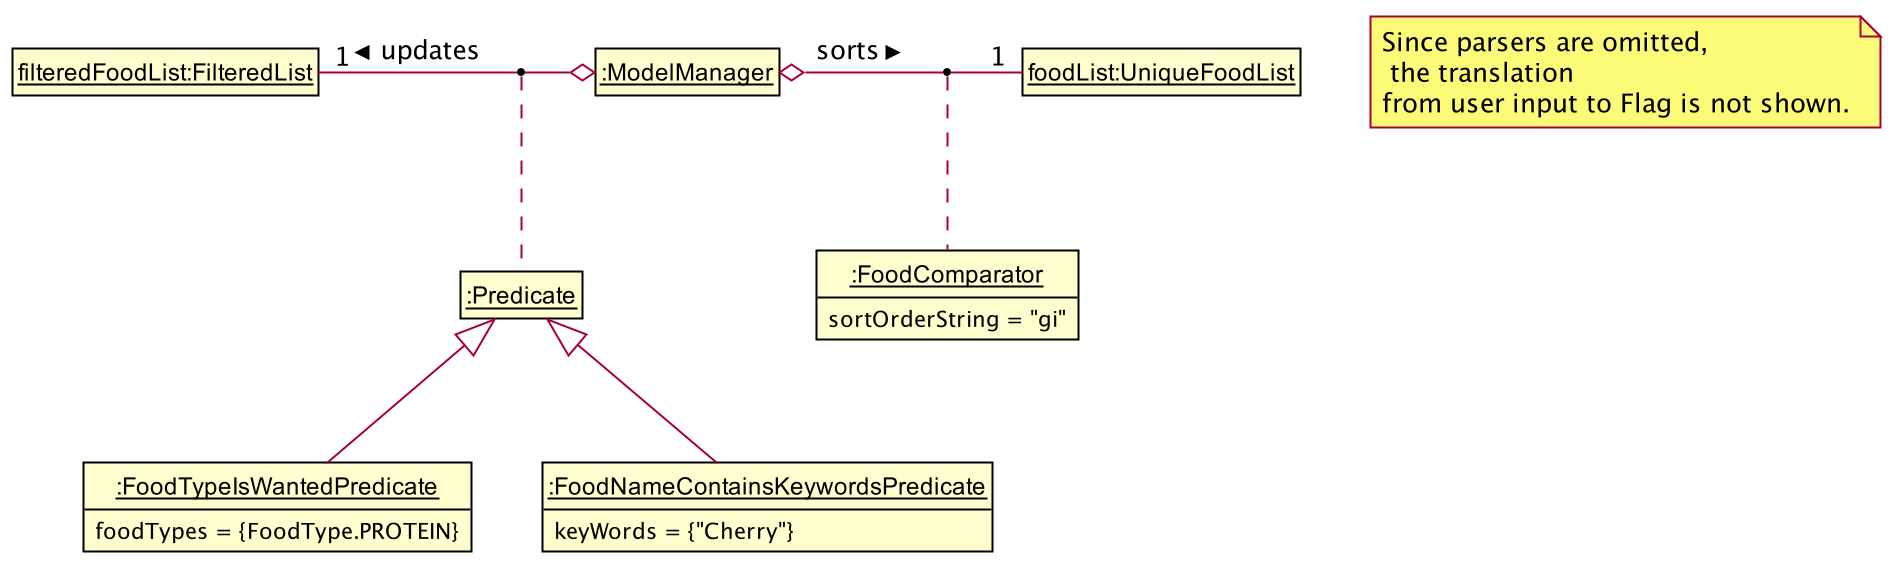

The diagram above was rendered by PlantUML. Its source (embedded in the PNG):
@startuml








skinparam BackgroundColor #FFFFFFF

skinparam Shadowing false

skinparam Class {
    FontColor #FFFFFF
    BorderThickness 1
    BorderColor #FFFFFF
    StereotypeFontColor #FFFFFF
    FontName Arial
}

skinparam Actor {
    BorderColor #000000
    Color #000000
    FontName Arial
}

skinparam Sequence {
    MessageAlign center
    BoxFontSize 15
    BoxPadding 0
    BoxFontColor #FFFFFF
    FontName Arial
}

skinparam Participant {
    FontColor #FFFFFFF
    Padding 20
}

skinparam MinClassWidth 50
skinparam ParticipantPadding 10
skinparam Shadowing false
skinparam DefaultTextAlignment center
skinparam packageStyle Rectangle

hide footbox
hide members
hide circle
skinparam ClassFontColor #000000
skinparam ClassBorderColor #000000

note "Since parsers are omitted,\n the translation\nfrom user input to Flag is not shown." as N1

class ModelManager as "__:ModelManager__"
class FoodTypeIsWantedPredicate as "__:FoodTypeIsWantedPredicate__" {
    foodTypes = {FoodType.PROTEIN}
}
class FoodNameContainsKeywordsPredicate as "__:FoodNameContainsKeywordsPredicate__" {
    keyWords = {"Cherry"}
}
class FilteredList as "__filteredFoodList:FilteredList__"
class UniqueFoodList as "__foodList:UniqueFoodList__"
class Predicate as "__:Predicate__"
class FoodComparator as "__:FoodComparator__" {
    sortOrderString = "gi"
}

FilteredList "1" -l-o ModelManager: < updates
(ModelManager, FilteredList) .. Predicate
ModelManager o--right "1" UniqueFoodList: sorts >
(ModelManager, UniqueFoodList) .. FoodComparator
Predicate ^-- FoodTypeIsWantedPredicate
Predicate ^-- FoodNameContainsKeywordsPredicate

show FoodComparator fields
show FoodNameContainsKeywordsPredicate fields
show FoodTypeIsWantedPredicate fields
@enduml